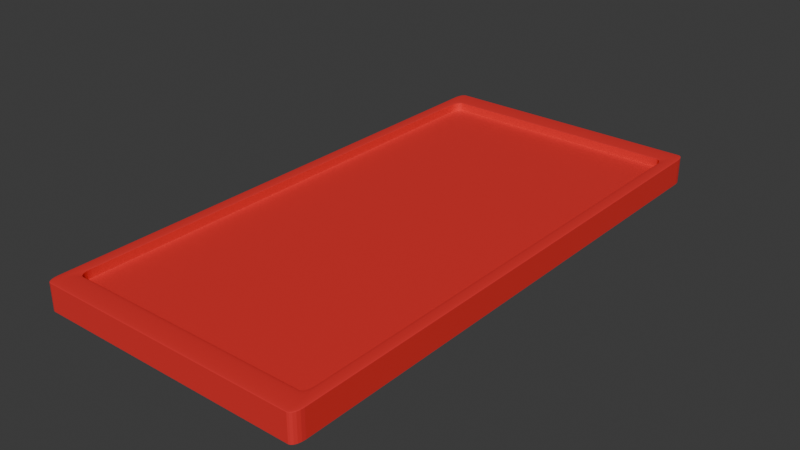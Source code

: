 # Source: food_tray.blend  (saved by Blender 4.0.36; exported with 4.5.12 LTS)
import bpy
from mathutils import Matrix  # noqa: F401  (used for matrix-valued properties, if any)

bpy.ops.wm.read_factory_settings(use_empty=True)
scene = bpy.context.scene
scene.name = 'Scene'

# ---- collections
col_collection = bpy.data.collections.new('Collection'); scene.collection.children.link(col_collection)

# ---- materials (node trees are filled in below, after node groups)
mat_material = bpy.data.materials.new('Material')
mat_material.alpha_threshold = 0.0
mat_material.use_transparent_shadow = False
mat_material.roughness = 0.5
mat_material.line_color = (0.0, 0.0, 0.0, 1.0)

# ---- material node trees
mat_material.use_nodes = True; mat_material.node_tree.nodes.clear()
_N = mat_material.node_tree.nodes; _L = mat_material.node_tree.links
n0 = _N.new('ShaderNodeOutputMaterial'); n0.name = 'Material Output'; n0.location = (300, 300)
n1 = _N.new('ShaderNodeBsdfPrincipled'); n1.name = 'Principled BSDF'; n1.location = (10, 300)
n1.inputs[0].default_value = (0.8, 0.03178, 0.03178, 1.0)
n1.inputs[3].default_value = 1.45
_L.new(n1.outputs[0], n0.inputs[0])
n0.is_active_output = True

# ---- world
world_world = bpy.data.worlds.new('World'); scene.world = world_world
world_world.use_nodes = True; world_world.node_tree.nodes.clear()
_N = world_world.node_tree.nodes; _L = world_world.node_tree.links
n0 = _N.new('ShaderNodeOutputWorld'); n0.name = 'World Output'; n0.location = (300, 300)
n1 = _N.new('ShaderNodeBackground'); n1.name = 'Background'; n1.location = (10, 300)
n1.inputs[0].default_value = (0.05088, 0.05088, 0.05088, 1.0)
_L.new(n1.outputs[0], n0.inputs[0])
n0.is_active_output = True
world_world.color = (0.05088, 0.05088, 0.05088)
world_world.use_sun_shadow = False
world_world.sun_shadow_jitter_overblur = 0.0

# ---- meshes
me_cube = bpy.data.meshes.new('Cube')
me_cube.from_pydata([(0.9166, 0.875, 0.9583), (0.9583, 0.9583, 1.0), (0.875, 0.9166, 0.9583), (0.9188, 0.8899, 0.9711), (0.9247, 0.9074, 0.9827), (0.9144, 0.8878, 0.9583), (0.9165, 0.8988, 0.9709), (0.9208, 0.9106, 0.9819), (0.9086, 0.8994, 0.9583), (0.9123, 0.9064, 0.9707), (0.9166, 0.9133, 0.9806), (0.9434, 0.9456, 0.9978), (0.9259, 0.9339, 0.9919), (0.9456, 0.9434, 0.9978), (0.9345, 0.9343, 0.9942), (0.9227, 0.9269, 0.9897), (0.9339, 0.9259, 0.9919), (0.9269, 0.9226, 0.9896), (0.92, 0.92, 0.9864), (0.8878, 0.9144, 0.9583), (0.8994, 0.9086, 0.9583), (0.8899, 0.9188, 0.9711), (0.899, 0.9168, 0.9708), (0.9064, 0.9125, 0.9707), (0.9074, 0.9247, 0.9827), (0.9107, 0.9209, 0.9819), (0.9133, 0.9166, 0.9806), (0.9583, 0.9583, -1.0), (0.9583, 1.0, -0.9583), (1.0, 0.9583, -0.9583), (0.9583, 0.9712, -0.998), (0.9583, 0.9828, -0.992), (0.9712, 0.9583, -0.998), (0.9715, 0.9716, -0.9955), (0.9711, 0.9823, -0.99), (0.9828, 0.9583, -0.992), (0.9823, 0.9711, -0.9899), (0.9804, 0.9804, -0.986), (0.9712, 0.998, -0.9583), (0.9828, 0.992, -0.9583), (0.9583, 0.998, -0.9712), (0.9716, 0.9955, -0.9715), (0.9823, 0.99, -0.9711), (0.9583, 0.992, -0.9828), (0.9711, 0.9899, -0.9823), (0.9804, 0.986, -0.9804), (0.998, 0.9583, -0.9712), (0.992, 0.9583, -0.9828), (0.998, 0.9712, -0.9583), (0.9955, 0.9715, -0.9716), (0.99, 0.9711, -0.9823), (0.992, 0.9828, -0.9583), (0.9899, 0.9823, -0.9711), (0.986, 0.9804, -0.9804), (0.875, -0.9166, 0.9583), (0.9583, -0.9583, 1.0), (0.9166, -0.875, 0.9583), (0.8899, -0.9188, 0.9711), (0.9074, -0.9247, 0.9827), (0.8878, -0.9144, 0.9583), (0.8988, -0.9165, 0.9709), (0.9106, -0.9208, 0.9819), (0.8994, -0.9086, 0.9583), (0.9064, -0.9123, 0.9707), (0.9133, -0.9166, 0.9806), (0.9456, -0.9434, 0.9978), (0.9339, -0.9259, 0.9919), (0.9434, -0.9456, 0.9978), (0.9343, -0.9345, 0.9942), (0.9269, -0.9227, 0.9897), (0.9259, -0.9339, 0.9919), (0.9226, -0.9269, 0.9896), (0.92, -0.92, 0.9864), (0.9144, -0.8878, 0.9583), (0.9086, -0.8994, 0.9583), (0.9188, -0.8899, 0.9711), (0.9168, -0.899, 0.9708), (0.9125, -0.9064, 0.9707), (0.9247, -0.9074, 0.9827), (0.9209, -0.9107, 0.9819), (0.9166, -0.9133, 0.9806), (1.0, -0.9583, -0.9583), (0.9583, -1.0, -0.9583), (0.9583, -0.9583, -1.0), (0.998, -0.9712, -0.9583), (0.992, -0.9828, -0.9583), (0.998, -0.9583, -0.9712), (0.9955, -0.9716, -0.9715), (0.99, -0.9823, -0.9711), (0.992, -0.9583, -0.9828), (0.9899, -0.9711, -0.9823), (0.986, -0.9804, -0.9804), (0.9583, -0.998, -0.9712), (0.9583, -0.992, -0.9828), (0.9712, -0.998, -0.9583), (0.9715, -0.9955, -0.9716), (0.9711, -0.99, -0.9823), (0.9828, -0.992, -0.9583), (0.9823, -0.9899, -0.9711), (0.9804, -0.986, -0.9804), (0.9712, -0.9583, -0.998), (0.9828, -0.9583, -0.992), (0.9583, -0.9712, -0.998), (0.9716, -0.9715, -0.9955), (0.9823, -0.9711, -0.99), (0.9583, -0.9828, -0.992), (0.9711, -0.9823, -0.9899), (0.9804, -0.9804, -0.986), (-0.9166, 0.875, 0.9583), (-0.875, 0.9166, 0.9583), (-0.9583, 0.9583, 1.0), (-0.9144, 0.8878, 0.9583), (-0.9086, 0.8994, 0.9583), (-0.9188, 0.8899, 0.9711), (-0.9168, 0.899, 0.9708), (-0.9125, 0.9064, 0.9707), (-0.9247, 0.9074, 0.9827), (-0.9209, 0.9107, 0.9819), (-0.9166, 0.9133, 0.9806), (-0.8899, 0.9188, 0.9711), (-0.9074, 0.9247, 0.9827), (-0.8878, 0.9144, 0.9583), (-0.8988, 0.9165, 0.9709), (-0.9106, 0.9208, 0.9819), (-0.8994, 0.9086, 0.9583), (-0.9064, 0.9123, 0.9707), (-0.9133, 0.9166, 0.9806), (-0.9456, 0.9434, 0.9978), (-0.9339, 0.9259, 0.9919), (-0.9434, 0.9456, 0.9978), (-0.9343, 0.9345, 0.9942), (-0.9269, 0.9227, 0.9897), (-0.9259, 0.9339, 0.9919), (-0.9226, 0.9269, 0.9896), (-0.92, 0.92, 0.9864), (-1.0, 0.9583, -0.9583), (-0.9583, 1.0, -0.9583), (-0.9583, 0.9583, -1.0), (-0.998, 0.9712, -0.9583), (-0.992, 0.9828, -0.9583), (-0.998, 0.9583, -0.9712), (-0.9955, 0.9716, -0.9715), (-0.99, 0.9823, -0.9711), (-0.992, 0.9583, -0.9828), (-0.9899, 0.9711, -0.9823), (-0.986, 0.9804, -0.9804), (-0.9583, 0.998, -0.9712), (-0.9583, 0.992, -0.9828), (-0.9712, 0.998, -0.9583), (-0.9715, 0.9955, -0.9716), (-0.9711, 0.99, -0.9823), (-0.9828, 0.992, -0.9583), (-0.9823, 0.9899, -0.9711), (-0.9804, 0.986, -0.9804), (-0.9712, 0.9583, -0.998), (-0.9828, 0.9583, -0.992), (-0.9583, 0.9712, -0.998), (-0.9716, 0.9715, -0.9955), (-0.9823, 0.9711, -0.99), (-0.9583, 0.9828, -0.992), (-0.9711, 0.9823, -0.9899), (-0.9804, 0.9804, -0.986), (-0.875, -0.9166, 0.9583), (-0.9166, -0.875, 0.9583), (-0.9583, -0.9583, 1.0), (-0.8878, -0.9144, 0.9583), (-0.8994, -0.9086, 0.9583), (-0.8899, -0.9188, 0.9711), (-0.899, -0.9168, 0.9708), (-0.9064, -0.9125, 0.9707), (-0.9074, -0.9247, 0.9827), (-0.9107, -0.9209, 0.9819), (-0.9133, -0.9166, 0.9806), (-0.9188, -0.8899, 0.9711), (-0.9247, -0.9074, 0.9827), (-0.9144, -0.8878, 0.9583), (-0.9165, -0.8988, 0.9709), (-0.9208, -0.9106, 0.9819), (-0.9086, -0.8994, 0.9583), (-0.9123, -0.9064, 0.9707), (-0.9166, -0.9133, 0.9806), (-0.9434, -0.9456, 0.9978), (-0.9259, -0.9339, 0.9919), (-0.9456, -0.9434, 0.9978), (-0.9345, -0.9343, 0.9942), (-0.9227, -0.9269, 0.9897), (-0.9339, -0.9259, 0.9919), (-0.9269, -0.9226, 0.9896), (-0.92, -0.92, 0.9864), (-0.9583, -0.9583, -1.0), (-0.9583, -1.0, -0.9583), (-1.0, -0.9583, -0.9583), (-0.9583, -0.9712, -0.998), (-0.9583, -0.9828, -0.992), (-0.9712, -0.9583, -0.998), (-0.9715, -0.9716, -0.9955), (-0.9711, -0.9823, -0.99), (-0.9828, -0.9583, -0.992), (-0.9823, -0.9711, -0.9899), (-0.9804, -0.9804, -0.986), (-0.9712, -0.998, -0.9583), (-0.9828, -0.992, -0.9583), (-0.9583, -0.998, -0.9712), (-0.9716, -0.9955, -0.9715), (-0.9823, -0.99, -0.9711), (-0.9583, -0.992, -0.9828), (-0.9711, -0.9899, -0.9823), (-0.9804, -0.986, -0.9804), (-0.998, -0.9583, -0.9712), (-0.992, -0.9583, -0.9828), (-0.998, -0.9712, -0.9583), (-0.9955, -0.9715, -0.9716), (-0.99, -0.9711, -0.9823), (-0.992, -0.9828, -0.9583), (-0.9899, -0.9823, -0.9711), (-0.986, -0.9804, -0.9804), (1.0, -0.9583, 0.9583), (0.9583, -0.9583, 1.0), (0.9583, -1.0, 0.9583), (0.998, -0.9583, 0.9712), (0.992, -0.9583, 0.9828), (0.998, -0.9712, 0.9583), (0.9955, -0.9715, 0.9716), (0.99, -0.9711, 0.9823), (0.992, -0.9828, 0.9583), (0.9899, -0.9823, 0.9711), (0.986, -0.9804, 0.9804), (0.9583, -0.9712, 0.998), (0.9583, -0.9828, 0.992), (0.9712, -0.9583, 0.998), (0.9715, -0.9716, 0.9955), (0.9711, -0.9823, 0.99), (0.9828, -0.9583, 0.992), (0.9823, -0.9711, 0.9899), (0.9804, -0.9804, 0.986), (0.9712, -0.998, 0.9583), (0.9828, -0.992, 0.9583), (0.9583, -0.998, 0.9712), (0.9716, -0.9955, 0.9715), (0.9823, -0.99, 0.9711), (0.9583, -0.992, 0.9828), (0.9711, -0.9899, 0.9823), (0.9804, -0.986, 0.9804), (-1.0, -0.9583, 0.9583), (-0.9583, -1.0, 0.9583), (-0.9583, -0.9583, 1.0), (-0.998, -0.9712, 0.9583), (-0.992, -0.9828, 0.9583), (-0.998, -0.9583, 0.9712), (-0.9955, -0.9716, 0.9715), (-0.99, -0.9823, 0.9711), (-0.992, -0.9583, 0.9828), (-0.9899, -0.9711, 0.9823), (-0.986, -0.9804, 0.9804), (-0.9583, -0.998, 0.9712), (-0.9583, -0.992, 0.9828), (-0.9712, -0.998, 0.9583), (-0.9715, -0.9955, 0.9716), (-0.9711, -0.99, 0.9823), (-0.9828, -0.992, 0.9583), (-0.9823, -0.9899, 0.9711), (-0.9804, -0.986, 0.9804), (-0.9712, -0.9583, 0.998), (-0.9828, -0.9583, 0.992), (-0.9583, -0.9712, 0.998), (-0.9716, -0.9715, 0.9955), (-0.9823, -0.9711, 0.99), (-0.9583, -0.9828, 0.992), (-0.9711, -0.9823, 0.9899), (-0.9804, -0.9804, 0.986), (0.9583, 1.0, 0.9583), (0.9583, 0.9583, 1.0), (1.0, 0.9583, 0.9583), (0.9583, 0.998, 0.9712), (0.9583, 0.992, 0.9828), (0.9712, 0.998, 0.9583), (0.9715, 0.9955, 0.9716), (0.9711, 0.99, 0.9823), (0.9828, 0.992, 0.9583), (0.9823, 0.9899, 0.9711), (0.9804, 0.986, 0.9804), (0.9712, 0.9583, 0.998), (0.9828, 0.9583, 0.992), (0.9583, 0.9712, 0.998), (0.9716, 0.9715, 0.9955), (0.9823, 0.9711, 0.99), (0.9583, 0.9828, 0.992), (0.9711, 0.9823, 0.9899), (0.9804, 0.9804, 0.986), (0.998, 0.9712, 0.9583), (0.992, 0.9828, 0.9583), (0.998, 0.9583, 0.9712), (0.9955, 0.9716, 0.9715), (0.99, 0.9823, 0.9711), (0.992, 0.9583, 0.9828), (0.9899, 0.9711, 0.9823), (0.986, 0.9804, 0.9804), (-0.9583, 1.0, 0.9583), (-1.0, 0.9583, 0.9583), (-0.9583, 0.9583, 1.0), (-0.9712, 0.998, 0.9583), (-0.9828, 0.992, 0.9583), (-0.9583, 0.998, 0.9712), (-0.9716, 0.9955, 0.9715), (-0.9823, 0.99, 0.9711), (-0.9583, 0.992, 0.9828), (-0.9711, 0.9899, 0.9823), (-0.9804, 0.986, 0.9804), (-0.998, 0.9583, 0.9712), (-0.992, 0.9583, 0.9828), (-0.998, 0.9712, 0.9583), (-0.9955, 0.9715, 0.9716), (-0.99, 0.9711, 0.9823), (-0.992, 0.9828, 0.9583), (-0.9899, 0.9823, 0.9711), (-0.986, 0.9804, 0.9804), (-0.9583, 0.9712, 0.998), (-0.9583, 0.9828, 0.992), (-0.9712, 0.9583, 0.998), (-0.9715, 0.9716, 0.9955), (-0.9711, 0.9823, 0.99), (-0.9828, 0.9583, 0.992), (-0.9823, 0.9711, 0.9899), (-0.9804, 0.9804, 0.986), (0.875, -0.9166, 0.3716), (0.9166, -0.875, 0.3716), (0.875, -0.875, 0.3299), (0.8878, -0.9146, 0.3716), (0.8995, -0.9087, 0.3716), (0.875, -0.9146, 0.3587), (0.8883, -0.9122, 0.3583), (0.8989, -0.9066, 0.3588), (0.875, -0.9087, 0.3471), (0.8878, -0.9066, 0.3476), (0.897, -0.9026, 0.3495), (0.9146, -0.875, 0.3587), (0.9087, -0.875, 0.3471), (0.9146, -0.8878, 0.3716), (0.9122, -0.8882, 0.3583), (0.9066, -0.8878, 0.3476), (0.9087, -0.8995, 0.3716), (0.9066, -0.8989, 0.3587), (0.9026, -0.897, 0.3495), (0.875, -0.8878, 0.3319), (0.875, -0.8995, 0.3378), (0.8878, -0.875, 0.3319), (0.8882, -0.8883, 0.3343), (0.8878, -0.8989, 0.3399), (0.8995, -0.875, 0.3378), (0.8989, -0.8878, 0.34), (0.897, -0.897, 0.3439), (-0.875, -0.9166, 0.3716), (-0.875, -0.875, 0.3299), (-0.9166, -0.875, 0.3716), (-0.875, -0.9146, 0.3587), (-0.875, -0.9087, 0.3471), (-0.8878, -0.9146, 0.3716), (-0.8882, -0.9122, 0.3583), (-0.8878, -0.9066, 0.3476), (-0.8995, -0.9087, 0.3716), (-0.8989, -0.9066, 0.3587), (-0.897, -0.9026, 0.3495), (-0.8878, -0.875, 0.3319), (-0.8995, -0.875, 0.3378), (-0.875, -0.8878, 0.3319), (-0.8883, -0.8882, 0.3343), (-0.8989, -0.8878, 0.3399), (-0.875, -0.8995, 0.3378), (-0.8878, -0.8989, 0.34), (-0.897, -0.897, 0.3439), (-0.9146, -0.8878, 0.3716), (-0.9087, -0.8995, 0.3716), (-0.9146, -0.875, 0.3587), (-0.9122, -0.8883, 0.3583), (-0.9066, -0.8989, 0.3588), (-0.9087, -0.875, 0.3471), (-0.9066, -0.8878, 0.3476), (-0.9026, -0.897, 0.3495), (0.9166, 0.875, 0.3716), (0.875, 0.9166, 0.3716), (0.875, 0.875, 0.3299), (0.9146, 0.8878, 0.3716), (0.9087, 0.8995, 0.3716), (0.9146, 0.875, 0.3587), (0.9122, 0.8883, 0.3583), (0.9066, 0.8989, 0.3588), (0.9087, 0.875, 0.3471), (0.9066, 0.8878, 0.3476), (0.9026, 0.897, 0.3495), (0.875, 0.9146, 0.3587), (0.875, 0.9087, 0.3471), (0.8878, 0.9146, 0.3716), (0.8882, 0.9122, 0.3583), (0.8878, 0.9066, 0.3476), (0.8995, 0.9087, 0.3716), (0.8989, 0.9066, 0.3587), (0.897, 0.9026, 0.3495), (0.8878, 0.875, 0.3319), (0.8995, 0.875, 0.3378), (0.875, 0.8878, 0.3319), (0.8883, 0.8882, 0.3343), (0.8989, 0.8878, 0.3399), (0.875, 0.8995, 0.3378), (0.8878, 0.8989, 0.34), (0.897, 0.897, 0.3439), (-0.9166, 0.875, 0.3716), (-0.875, 0.875, 0.3299), (-0.875, 0.9166, 0.3716), (-0.9146, 0.875, 0.3587), (-0.9087, 0.875, 0.3471), (-0.9146, 0.8878, 0.3716), (-0.9122, 0.8882, 0.3583), (-0.9066, 0.8878, 0.3476), (-0.9087, 0.8995, 0.3716), (-0.9066, 0.8989, 0.3587), (-0.9026, 0.897, 0.3495), (-0.875, 0.8878, 0.3319), (-0.875, 0.8995, 0.3378), (-0.8878, 0.875, 0.3319), (-0.8882, 0.8883, 0.3343), (-0.8878, 0.8989, 0.3399), (-0.8995, 0.875, 0.3378), (-0.8989, 0.8878, 0.34), (-0.897, 0.897, 0.3439), (-0.8878, 0.9146, 0.3716), (-0.8995, 0.9087, 0.3716), (-0.875, 0.9146, 0.3587), (-0.8883, 0.9122, 0.3583), (-0.8989, 0.9066, 0.3588), (-0.875, 0.9087, 0.3471), (-0.8878, 0.9066, 0.3476), (-0.897, 0.9026, 0.3495)], [], [(191, 243, 298, 135), (164, 110, 299, 245), (380, 406, 352, 326), (162, 54, 324, 351), (137, 27, 83, 189), (29, 272, 216, 81), (82, 218, 244, 190), (2, 109, 407, 379), (108, 163, 353, 405), (136, 297, 270, 28), (55, 164, 245, 217), (110, 1, 271, 299), (1, 55, 217, 271), (0, 3, 6, 5), (3, 4, 7, 6), (4, 16, 17, 7), (5, 6, 9, 8), (6, 7, 10, 9), (7, 17, 18, 10), (1, 11, 14, 13), (11, 12, 15, 14), (12, 24, 25, 15), (13, 14, 17, 16), (14, 15, 18, 17), (15, 25, 26, 18), (2, 19, 22, 21), (19, 20, 23, 22), (20, 8, 9, 23), (21, 22, 25, 24), (22, 23, 26, 25), (23, 9, 10, 26), (10, 18, 26), (27, 30, 33, 32), (30, 31, 34, 33), (31, 43, 44, 34), (32, 33, 36, 35), (33, 34, 37, 36), (34, 44, 45, 37), (28, 38, 41, 40), (38, 39, 42, 41), (39, 51, 52, 42), (40, 41, 44, 43), (41, 42, 45, 44), (42, 52, 53, 45), (29, 46, 49, 48), (46, 47, 50, 49), (47, 35, 36, 50), (48, 49, 52, 51), (49, 50, 53, 52), (50, 36, 37, 53), (37, 45, 53), (54, 57, 60, 59), (57, 58, 61, 60), (58, 70, 71, 61), (59, 60, 63, 62), (60, 61, 64, 63), (61, 71, 72, 64), (55, 65, 68, 67), (65, 66, 69, 68), (66, 78, 79, 69), (67, 68, 71, 70), (68, 69, 72, 71), (69, 79, 80, 72), (56, 73, 76, 75), (73, 74, 77, 76), (74, 62, 63, 77), (75, 76, 79, 78), (76, 77, 80, 79), (77, 63, 64, 80), (64, 72, 80), (81, 84, 87, 86), (84, 85, 88, 87), (85, 97, 98, 88), (86, 87, 90, 89), (87, 88, 91, 90), (88, 98, 99, 91), (82, 92, 95, 94), (92, 93, 96, 95), (93, 105, 106, 96), (94, 95, 98, 97), (95, 96, 99, 98), (96, 106, 107, 99), (83, 100, 103, 102), (100, 101, 104, 103), (101, 89, 90, 104), (102, 103, 106, 105), (103, 104, 107, 106), (104, 90, 91, 107), (91, 99, 107), (108, 111, 114, 113), (111, 112, 115, 114), (112, 124, 125, 115), (113, 114, 117, 116), (114, 115, 118, 117), (115, 125, 126, 118), (109, 119, 122, 121), (119, 120, 123, 122), (120, 132, 133, 123), (121, 122, 125, 124), (122, 123, 126, 125), (123, 133, 134, 126), (110, 127, 130, 129), (127, 128, 131, 130), (128, 116, 117, 131), (129, 130, 133, 132), (130, 131, 134, 133), (131, 117, 118, 134), (118, 126, 134), (135, 138, 141, 140), (138, 139, 142, 141), (139, 151, 152, 142), (140, 141, 144, 143), (141, 142, 145, 144), (142, 152, 153, 145), (136, 146, 149, 148), (146, 147, 150, 149), (147, 159, 160, 150), (148, 149, 152, 151), (149, 150, 153, 152), (150, 160, 161, 153), (137, 154, 157, 156), (154, 155, 158, 157), (155, 143, 144, 158), (156, 157, 160, 159), (157, 158, 161, 160), (158, 144, 145, 161), (145, 153, 161), (162, 165, 168, 167), (165, 166, 169, 168), (166, 178, 179, 169), (167, 168, 171, 170), (168, 169, 172, 171), (169, 179, 180, 172), (163, 173, 176, 175), (173, 174, 177, 176), (174, 186, 187, 177), (175, 176, 179, 178), (176, 177, 180, 179), (177, 187, 188, 180), (164, 181, 184, 183), (181, 182, 185, 184), (182, 170, 171, 185), (183, 184, 187, 186), (184, 185, 188, 187), (185, 171, 172, 188), (172, 180, 188), (189, 192, 195, 194), (192, 193, 196, 195), (193, 205, 206, 196), (194, 195, 198, 197), (195, 196, 199, 198), (196, 206, 207, 199), (190, 200, 203, 202), (200, 201, 204, 203), (201, 213, 214, 204), (202, 203, 206, 205), (203, 204, 207, 206), (204, 214, 215, 207), (191, 208, 211, 210), (208, 209, 212, 211), (209, 197, 198, 212), (210, 211, 214, 213), (211, 212, 215, 214), (212, 198, 199, 215), (199, 207, 215), (216, 219, 222, 221), (219, 220, 223, 222), (220, 232, 233, 223), (221, 222, 225, 224), (222, 223, 226, 225), (223, 233, 234, 226), (217, 227, 230, 229), (227, 228, 231, 230), (228, 240, 241, 231), (229, 230, 233, 232), (230, 231, 234, 233), (231, 241, 242, 234), (218, 235, 238, 237), (235, 236, 239, 238), (236, 224, 225, 239), (237, 238, 241, 240), (238, 239, 242, 241), (239, 225, 226, 242), (226, 234, 242), (243, 246, 249, 248), (246, 247, 250, 249), (247, 259, 260, 250), (248, 249, 252, 251), (249, 250, 253, 252), (250, 260, 261, 253), (244, 254, 257, 256), (254, 255, 258, 257), (255, 267, 268, 258), (256, 257, 260, 259), (257, 258, 261, 260), (258, 268, 269, 261), (245, 262, 265, 264), (262, 263, 266, 265), (263, 251, 252, 266), (264, 265, 268, 267), (265, 266, 269, 268), (266, 252, 253, 269), (253, 261, 269), (270, 273, 276, 275), (273, 274, 277, 276), (274, 286, 287, 277), (275, 276, 279, 278), (276, 277, 280, 279), (277, 287, 288, 280), (271, 281, 284, 283), (281, 282, 285, 284), (282, 294, 295, 285), (283, 284, 287, 286), (284, 285, 288, 287), (285, 295, 296, 288), (272, 289, 292, 291), (289, 290, 293, 292), (290, 278, 279, 293), (291, 292, 295, 294), (292, 293, 296, 295), (293, 279, 280, 296), (280, 288, 296), (297, 300, 303, 302), (300, 301, 304, 303), (301, 313, 314, 304), (302, 303, 306, 305), (303, 304, 307, 306), (304, 314, 315, 307), (298, 308, 311, 310), (308, 309, 312, 311), (309, 321, 322, 312), (310, 311, 314, 313), (311, 312, 315, 314), (312, 322, 323, 315), (299, 316, 319, 318), (316, 317, 320, 319), (317, 305, 306, 320), (318, 319, 322, 321), (319, 320, 323, 322), (320, 306, 307, 323), (307, 315, 323), (324, 327, 330, 329), (327, 328, 331, 330), (328, 340, 341, 331), (329, 330, 333, 332), (330, 331, 334, 333), (331, 341, 342, 334), (325, 335, 338, 337), (335, 336, 339, 338), (336, 348, 349, 339), (337, 338, 341, 340), (338, 339, 342, 341), (339, 349, 350, 342), (326, 343, 346, 345), (343, 344, 347, 346), (344, 332, 333, 347), (345, 346, 349, 348), (346, 347, 350, 349), (347, 333, 334, 350), (334, 342, 350), (351, 354, 357, 356), (354, 355, 358, 357), (355, 367, 368, 358), (356, 357, 360, 359), (357, 358, 361, 360), (358, 368, 369, 361), (352, 362, 365, 364), (362, 363, 366, 365), (363, 375, 376, 366), (364, 365, 368, 367), (365, 366, 369, 368), (366, 376, 377, 369), (353, 370, 373, 372), (370, 371, 374, 373), (371, 359, 360, 374), (372, 373, 376, 375), (373, 374, 377, 376), (374, 360, 361, 377), (361, 369, 377), (378, 381, 384, 383), (381, 382, 385, 384), (382, 394, 395, 385), (383, 384, 387, 386), (384, 385, 388, 387), (385, 395, 396, 388), (379, 389, 392, 391), (389, 390, 393, 392), (390, 402, 403, 393), (391, 392, 395, 394), (392, 393, 396, 395), (393, 403, 404, 396), (380, 397, 400, 399), (397, 398, 401, 400), (398, 386, 387, 401), (399, 400, 403, 402), (400, 401, 404, 403), (401, 387, 388, 404), (388, 396, 404), (405, 408, 411, 410), (408, 409, 412, 411), (409, 421, 422, 412), (410, 411, 414, 413), (411, 412, 415, 414), (412, 422, 423, 415), (406, 416, 419, 418), (416, 417, 420, 419), (417, 429, 430, 420), (418, 419, 422, 421), (419, 420, 423, 422), (420, 430, 431, 423), (407, 424, 427, 426), (424, 425, 428, 427), (425, 413, 414, 428), (426, 427, 430, 429), (427, 428, 431, 430), (428, 414, 415, 431), (415, 423, 431), (137, 189, 194, 154), (154, 194, 197, 155), (155, 197, 209, 143), (143, 209, 208, 140), (140, 208, 191, 135), (27, 137, 156, 30), (30, 156, 159, 31), (31, 159, 147, 43), (43, 147, 146, 40), (40, 146, 136, 28), (272, 29, 48, 289), (289, 48, 51, 290), (290, 51, 39, 278), (278, 39, 38, 275), (275, 38, 28, 270), (190, 244, 256, 200), (200, 256, 259, 201), (201, 259, 247, 213), (213, 247, 246, 210), (210, 246, 243, 191), (218, 82, 94, 235), (235, 94, 97, 236), (236, 97, 85, 224), (224, 85, 84, 221), (221, 84, 81, 216), (297, 136, 148, 300), (300, 148, 151, 301), (301, 151, 139, 313), (313, 139, 138, 310), (310, 138, 135, 298), (217, 245, 264, 227), (227, 264, 267, 228), (228, 267, 255, 240), (240, 255, 254, 237), (237, 254, 244, 218), (271, 217, 229, 281), (281, 229, 232, 282), (282, 232, 220, 294), (294, 220, 219, 291), (291, 219, 216, 272), (189, 83, 102, 192), (192, 102, 105, 193), (193, 105, 93, 205), (205, 93, 92, 202), (202, 92, 82, 190), (245, 299, 318, 262), (262, 318, 321, 263), (263, 321, 309, 251), (251, 309, 308, 248), (248, 308, 298, 243), (299, 271, 283, 316), (316, 283, 286, 317), (317, 286, 274, 305), (305, 274, 273, 302), (302, 273, 270, 297), (83, 27, 32, 100), (100, 32, 35, 101), (101, 35, 47, 89), (89, 47, 46, 86), (86, 46, 29, 81), (54, 162, 167, 57), (57, 167, 170, 58), (58, 170, 182, 70), (70, 182, 181, 67), (67, 181, 164, 55), (0, 56, 75, 3), (3, 75, 78, 4), (4, 78, 66, 16), (16, 66, 65, 13), (13, 65, 55, 1), (163, 108, 113, 173), (173, 113, 116, 174), (174, 116, 128, 186), (186, 128, 127, 183), (183, 127, 110, 164), (109, 2, 21, 119), (119, 21, 24, 120), (120, 24, 12, 132), (132, 12, 11, 129), (129, 11, 1, 110), (326, 352, 364, 343), (343, 364, 367, 344), (344, 367, 355, 332), (332, 355, 354, 329), (329, 354, 351, 324), (380, 326, 345, 397), (397, 345, 348, 398), (398, 348, 336, 386), (386, 336, 335, 383), (383, 335, 325, 378), (352, 406, 418, 362), (362, 418, 421, 363), (363, 421, 409, 375), (375, 409, 408, 372), (372, 408, 405, 353), (406, 380, 399, 416), (416, 399, 402, 417), (417, 402, 390, 429), (429, 390, 389, 426), (426, 389, 379, 407), (162, 351, 356, 165), (165, 356, 359, 166), (166, 359, 371, 178), (178, 371, 370, 175), (175, 370, 353, 163), (407, 109, 121, 424), (424, 121, 124, 425), (425, 124, 112, 413), (413, 112, 111, 410), (410, 111, 108, 405), (56, 325, 337, 73), (73, 337, 340, 74), (74, 340, 328, 62), (62, 328, 327, 59), (59, 327, 324, 54), (378, 0, 5, 381), (381, 5, 8, 382), (382, 8, 20, 394), (394, 20, 19, 391), (391, 19, 2, 379), (56, 0, 378, 325)])
_uv = me_cube.uv_layers.new(name='UVMap')
_uv.uv.foreach_set('vector', [0.3802, 0.00521, 0.6198, 0.00521, 0.6198, 0.2448, 0.3802, 0.2448, 0.8698, 0.7448, 0.8698, 0.5052, 0.8698, 0.5052, 0.8698, 0.7448, 0.6406, 0.5156, 0.8594, 0.5156, 0.8594, 0.7344, 0.6406, 0.7344, 0.8594, 0.7396, 0.6406, 0.7396, 0.6406, 0.7396, 0.8594, 0.7396, 0.1302, 0.5052, 0.3698, 0.5052, 0.3698, 0.7448, 0.1302, 0.7448, 0.3802, 0.5052, 0.6198, 0.5052, 0.6198, 0.7448, 0.3802, 0.7448, 0.3802, 0.7552, 0.6198, 0.7552, 0.6198, 0.9948, 0.3802, 0.9948, 0.6406, 0.5104, 0.8594, 0.5104, 0.8594, 0.5104, 0.6406, 0.5104, 0.8646, 0.5156, 0.8646, 0.7344, 0.8646, 0.7344, 0.8646, 0.5156, 0.3802, 0.2552, 0.6198, 0.2552, 0.6198, 0.4948, 0.3802, 0.4948, 0.6302, 0.7448, 0.8698, 0.7448, 0.8698, 0.7448, 0.6302, 0.7448, 0.8698, 0.5052, 0.6302, 0.5052, 0.6302, 0.5052, 0.8698, 0.5052, 0.6302, 0.5052, 0.6302, 0.7448, 0.6302, 0.7448, 0.6302, 0.5052, 0.6354, 0.5156, 0.6354, 0.5138, 0.6354, 0.5126, 0.6354, 0.514, 0.6354, 0.5138, 0.6354, 0.5116, 0.6354, 0.5112, 0.6354, 0.5126, 0.6354, 0.5116, 0.6333, 0.5093, 0.6341, 0.5097, 0.6354, 0.5112, 0.6354, 0.514, 0.6354, 0.5126, 0.6354, 0.5117, 0.6354, 0.5126, 0.6354, 0.5126, 0.6354, 0.5112, 0.6354, 0.5108, 0.6354, 0.5117, 0.6354, 0.5112, 0.6341, 0.5097, 0.635, 0.51, 0.6354, 0.5108, 0.6302, 0.5052, 0.6321, 0.5068, 0.6332, 0.5082, 0.6318, 0.5071, 0.6321, 0.5068, 0.6343, 0.5083, 0.6347, 0.5091, 0.6332, 0.5082, 0.6343, 0.5083, 0.6366, 0.5104, 0.6362, 0.5104, 0.6347, 0.5091, 0.6318, 0.5071, 0.6332, 0.5082, 0.6341, 0.5097, 0.6333, 0.5093, 0.6332, 0.5082, 0.6347, 0.5091, 0.635, 0.51, 0.6341, 0.5097, 0.6347, 0.5091, 0.6362, 0.5104, 0.6358, 0.5104, 0.635, 0.51, 0.6406, 0.5104, 0.639, 0.5104, 0.6376, 0.5104, 0.6388, 0.5104, 0.639, 0.5104, 0.6376, 0.5104, 0.6367, 0.5104, 0.6376, 0.5104, 0.6376, 0.5104, 0.6354, 0.5126, 0.6354, 0.5117, 0.6367, 0.5104, 0.6388, 0.5104, 0.6376, 0.5104, 0.6362, 0.5104, 0.6366, 0.5104, 0.6376, 0.5104, 0.6367, 0.5104, 0.6358, 0.5104, 0.6362, 0.5104, 0.6367, 0.5104, 0.6354, 0.5117, 0.6354, 0.5108, 0.6358, 0.5104, 0.6354, 0.5108, 0.635, 0.51, 0.6358, 0.5104, 0.3698, 0.5052, 0.3698, 0.5036, 0.3714, 0.5035, 0.3714, 0.5052, 0.3698, 0.5036, 0.3698, 0.5021, 0.3714, 0.5022, 0.3714, 0.5035, 0.3698, 0.5021, 0.3698, 0.5, 0.3714, 0.5, 0.3714, 0.5022, 0.3714, 0.5052, 0.3714, 0.5035, 0.3728, 0.5036, 0.3729, 0.5052, 0.3714, 0.5035, 0.3714, 0.5022, 0.3725, 0.5025, 0.3728, 0.5036, 0.3714, 0.5022, 0.3714, 0.5, 0.3725, 0.5, 0.3725, 0.5025, 0.3802, 0.4948, 0.3802, 0.4964, 0.3786, 0.4965, 0.3786, 0.4948, 0.3802, 0.4964, 0.3802, 0.4979, 0.3786, 0.4978, 0.3786, 0.4965, 0.3802, 0.4979, 0.3802, 0.5021, 0.3786, 0.5022, 0.3786, 0.4978, 0.3786, 0.4948, 0.3786, 0.4965, 0.375, 0.4964, 0.375, 0.4948, 0.3786, 0.4965, 0.3786, 0.4978, 0.375, 0.4975, 0.375, 0.4964, 0.3786, 0.4978, 0.3786, 0.5022, 0.3775, 0.5025, 0.375, 0.4975, 0.3802, 0.5052, 0.3786, 0.5052, 0.3785, 0.5036, 0.3802, 0.5036, 0.3786, 0.5052, 0.3771, 0.5052, 0.3772, 0.5036, 0.3785, 0.5036, 0.3771, 0.5052, 0.3729, 0.5052, 0.3728, 0.5036, 0.3772, 0.5036, 0.3802, 0.5036, 0.3785, 0.5036, 0.3786, 0.5022, 0.3802, 0.5021, 0.3785, 0.5036, 0.3772, 0.5036, 0.3775, 0.5025, 0.3786, 0.5022, 0.3772, 0.5036, 0.3728, 0.5036, 0.3725, 0.5025, 0.3775, 0.5025, 0.3725, 0.5025, 0.3725, 0.5, 0.3732, 0.5025, 0.6406, 0.7396, 0.6388, 0.7396, 0.6376, 0.7396, 0.639, 0.7396, 0.6388, 0.7396, 0.6366, 0.7396, 0.6362, 0.7396, 0.6376, 0.7396, 0.6366, 0.7396, 0.6343, 0.7417, 0.6347, 0.7409, 0.6362, 0.7396, 0.639, 0.7396, 0.6376, 0.7396, 0.6367, 0.7396, 0.6376, 0.7396, 0.6376, 0.7396, 0.6362, 0.7396, 0.6358, 0.7396, 0.6367, 0.7396, 0.6362, 0.7396, 0.6347, 0.7409, 0.635, 0.74, 0.6358, 0.7396, 0.6302, 0.7448, 0.6318, 0.7429, 0.6332, 0.7418, 0.6321, 0.7432, 0.6318, 0.7429, 0.6333, 0.7407, 0.6341, 0.7403, 0.6332, 0.7418, 0.6333, 0.7407, 0.6354, 0.7384, 0.6354, 0.7388, 0.6341, 0.7403, 0.6321, 0.7432, 0.6332, 0.7418, 0.6347, 0.7409, 0.6343, 0.7417, 0.6332, 0.7418, 0.6341, 0.7403, 0.635, 0.74, 0.6347, 0.7409, 0.6341, 0.7403, 0.6354, 0.7388, 0.6354, 0.7392, 0.635, 0.74, 0.6354, 0.7344, 0.6354, 0.736, 0.6354, 0.7374, 0.6354, 0.7362, 0.6354, 0.736, 0.6354, 0.7374, 0.6354, 0.7383, 0.6354, 0.7374, 0.6354, 0.7374, 0.6376, 0.7396, 0.6367, 0.7396, 0.6354, 0.7383, 0.6354, 0.7362, 0.6354, 0.7374, 0.6354, 0.7388, 0.6354, 0.7384, 0.6354, 0.7374, 0.6354, 0.7383, 0.6354, 0.7392, 0.6354, 0.7388, 0.6354, 0.7383, 0.6367, 0.7396, 0.6358, 0.7396, 0.6354, 0.7392, 0.6358, 0.7396, 0.635, 0.74, 0.6354, 0.7392, 0.3802, 0.7448, 0.3802, 0.7464, 0.3786, 0.7465, 0.3786, 0.7448, 0.3802, 0.7464, 0.3802, 0.7479, 0.3786, 0.7478, 0.3786, 0.7465, 0.3802, 0.7479, 0.3802, 0.7521, 0.3786, 0.7522, 0.3786, 0.7478, 0.3786, 0.7448, 0.3786, 0.7465, 0.3772, 0.7464, 0.3771, 0.7448, 0.3786, 0.7465, 0.3786, 0.7478, 0.3775, 0.7475, 0.3772, 0.7464, 0.3786, 0.7478, 0.3786, 0.7522, 0.375, 0.7525, 0.3775, 0.7475, 0.3802, 0.7552, 0.3786, 0.7552, 0.3785, 0.7536, 0.3802, 0.7536, 0.3786, 0.7552, 0.375, 0.7552, 0.375, 0.7536, 0.3785, 0.7536, 0.3698, 0.75, 0.3698, 0.7479, 0.3714, 0.7478, 0.3714, 0.75, 0.3802, 0.7536, 0.3785, 0.7536, 0.3786, 0.7522, 0.3802, 0.7521, 0.3785, 0.7536, 0.375, 0.7536, 0.375, 0.7525, 0.3786, 0.7522, 0.3714, 0.75, 0.3714, 0.7478, 0.3725, 0.7475, 0.3725, 0.75, 0.3698, 0.7448, 0.3714, 0.7448, 0.3715, 0.7464, 0.3698, 0.7464, 0.3714, 0.7448, 0.3729, 0.7448, 0.3728, 0.7464, 0.3715, 0.7464, 0.3729, 0.7448, 0.3771, 0.7448, 0.3772, 0.7464, 0.3728, 0.7464, 0.3698, 0.7464, 0.3715, 0.7464, 0.3714, 0.7478, 0.3698, 0.7479, 0.3715, 0.7464, 0.3728, 0.7464, 0.3725, 0.7475, 0.3714, 0.7478, 0.3728, 0.7464, 0.3772, 0.7464, 0.3775, 0.7475, 0.3725, 0.7475, 0.3732, 0.7475, 0.3725, 0.75, 0.3725, 0.7475, 0.8646, 0.5156, 0.8646, 0.514, 0.8646, 0.5126, 0.8646, 0.5138, 0.8646, 0.514, 0.8646, 0.5126, 0.8646, 0.5117, 0.8646, 0.5126, 0.8646, 0.5126, 0.8624, 0.5104, 0.8633, 0.5104, 0.8646, 0.5117, 0.8646, 0.5138, 0.8646, 0.5126, 0.8646, 0.5112, 0.8646, 0.5116, 0.8646, 0.5126, 0.8646, 0.5117, 0.8646, 0.5108, 0.8646, 0.5112, 0.8646, 0.5117, 0.8633, 0.5104, 0.8642, 0.5104, 0.8646, 0.5108, 0.8594, 0.5104, 0.8612, 0.5104, 0.8624, 0.5104, 0.861, 0.5104, 0.8612, 0.5104, 0.8634, 0.5104, 0.8638, 0.5104, 0.8624, 0.5104, 0.8634, 0.5104, 0.8657, 0.5083, 0.8653, 0.5091, 0.8638, 0.5104, 0.861, 0.5104, 0.8624, 0.5104, 0.8633, 0.5104, 0.8624, 0.5104, 0.8624, 0.5104, 0.8638, 0.5104, 0.8642, 0.5104, 0.8633, 0.5104, 0.8638, 0.5104, 0.8653, 0.5091, 0.865, 0.51, 0.8642, 0.5104, 0.8698, 0.5052, 0.8682, 0.5071, 0.8668, 0.5082, 0.8679, 0.5068, 0.8682, 0.5071, 0.8667, 0.5093, 0.8659, 0.5097, 0.8668, 0.5082, 0.8667, 0.5093, 0.8646, 0.5116, 0.8646, 0.5112, 0.8659, 0.5097, 0.8679, 0.5068, 0.8668, 0.5082, 0.8653, 0.5091, 0.8657, 0.5083, 0.8668, 0.5082, 0.8659, 0.5097, 0.865, 0.51, 0.8653, 0.5091, 0.8659, 0.5097, 0.8646, 0.5112, 0.8646, 0.5108, 0.865, 0.51, 0.8646, 0.5108, 0.8642, 0.5104, 0.865, 0.51, 0.3802, 0.2448, 0.3802, 0.2464, 0.3786, 0.2465, 0.3786, 0.2448, 0.3802, 0.2464, 0.3802, 0.2479, 0.3786, 0.2478, 0.3786, 0.2465, 0.3802, 0.2479, 0.3802, 0.2521, 0.3786, 0.2522, 0.3786, 0.2478, 0.3786, 0.2448, 0.3786, 0.2465, 0.375, 0.2464, 0.375, 0.2448, 0.3786, 0.2465, 0.3786, 0.2478, 0.375, 0.2475, 0.375, 0.2464, 0.3786, 0.2478, 0.3786, 0.2522, 0.375, 0.2525, 0.375, 0.2475, 0.3802, 0.2552, 0.3786, 0.2552, 0.3785, 0.2536, 0.3802, 0.2536, 0.3786, 0.2552, 0.375, 0.2552, 0.375, 0.2536, 0.3785, 0.2536, 0.1302, 0.5, 0.1302, 0.5021, 0.1286, 0.5022, 0.1286, 0.5, 0.3802, 0.2536, 0.3785, 0.2536, 0.3786, 0.2522, 0.3802, 0.2521, 0.3785, 0.2536, 0.375, 0.2536, 0.375, 0.2525, 0.3786, 0.2522, 0.1286, 0.5, 0.1286, 0.5022, 0.1275, 0.5025, 0.1275, 0.5, 0.1302, 0.5052, 0.1286, 0.5052, 0.1285, 0.5036, 0.1302, 0.5036, 0.1286, 0.5052, 0.1271, 0.5052, 0.1272, 0.5036, 0.1285, 0.5036, 0.1271, 0.5052, 0.125, 0.5052, 0.125, 0.5036, 0.1272, 0.5036, 0.1302, 0.5036, 0.1285, 0.5036, 0.1286, 0.5022, 0.1302, 0.5021, 0.1285, 0.5036, 0.1272, 0.5036, 0.1275, 0.5025, 0.1286, 0.5022, 0.1272, 0.5036, 0.125, 0.5036, 0.125, 0.5025, 0.1275, 0.5025, 0.125, 0.5025, 0.1275, 0.5, 0.1275, 0.5025, 0.8594, 0.7396, 0.861, 0.7396, 0.8624, 0.7396, 0.8612, 0.7396, 0.861, 0.7396, 0.8624, 0.7396, 0.8633, 0.7396, 0.8624, 0.7396, 0.8624, 0.7396, 0.8646, 0.7374, 0.8646, 0.7383, 0.8633, 0.7396, 0.8612, 0.7396, 0.8624, 0.7396, 0.8638, 0.7396, 0.8634, 0.7396, 0.8624, 0.7396, 0.8633, 0.7396, 0.8642, 0.7396, 0.8638, 0.7396, 0.8633, 0.7396, 0.8646, 0.7383, 0.8646, 0.7392, 0.8642, 0.7396, 0.8646, 0.7344, 0.8646, 0.7362, 0.8646, 0.7374, 0.8646, 0.736, 0.8646, 0.7362, 0.8646, 0.7384, 0.8646, 0.7388, 0.8646, 0.7374, 0.8646, 0.7384, 0.8667, 0.7407, 0.8659, 0.7403, 0.8646, 0.7388, 0.8646, 0.736, 0.8646, 0.7374, 0.8646, 0.7383, 0.8646, 0.7374, 0.8646, 0.7374, 0.8646, 0.7388, 0.8646, 0.7392, 0.8646, 0.7383, 0.8646, 0.7388, 0.8659, 0.7403, 0.865, 0.74, 0.8646, 0.7392, 0.8698, 0.7448, 0.8679, 0.7432, 0.8668, 0.7418, 0.8682, 0.7429, 0.8679, 0.7432, 0.8657, 0.7417, 0.8653, 0.7409, 0.8668, 0.7418, 0.8657, 0.7417, 0.8634, 0.7396, 0.8638, 0.7396, 0.8653, 0.7409, 0.8682, 0.7429, 0.8668, 0.7418, 0.8659, 0.7403, 0.8667, 0.7407, 0.8668, 0.7418, 0.8653, 0.7409, 0.865, 0.74, 0.8659, 0.7403, 0.8653, 0.7409, 0.8638, 0.7396, 0.8642, 0.7396, 0.865, 0.74, 0.8642, 0.7396, 0.8646, 0.7392, 0.865, 0.74, 0.1302, 0.7448, 0.1302, 0.7464, 0.1286, 0.7465, 0.1286, 0.7448, 0.1302, 0.7464, 0.1302, 0.7479, 0.1286, 0.7478, 0.1286, 0.7465, 0.1302, 0.7479, 0.1302, 0.75, 0.1286, 0.75, 0.1286, 0.7478, 0.1286, 0.7448, 0.1286, 0.7465, 0.1272, 0.7464, 0.1271, 0.7448, 0.1286, 0.7465, 0.1286, 0.7478, 0.1275, 0.7475, 0.1272, 0.7464, 0.1286, 0.7478, 0.1286, 0.75, 0.1275, 0.75, 0.1275, 0.7475, 0.3802, 0.9948, 0.3802, 0.9964, 0.3786, 0.9965, 0.3786, 0.9948, 0.3802, 0.9964, 0.3802, 1.0, 0.3786, 1.0, 0.3786, 0.9965, 0.3802, 0.0, 0.3802, 0.002148, 0.3786, 0.002216, 0.3786, 0.0, 0.3786, 0.9948, 0.3786, 0.9965, 0.375, 0.9964, 0.375, 0.9948, 0.3786, 0.9965, 0.3786, 1.0, 0.375, 0.9975, 0.375, 0.9964, 0.3786, 0.0, 0.3786, 0.002216, 0.375, 0.002453, 0.375, 0.0, 0.3802, 0.00521, 0.3786, 0.00521, 0.3785, 0.003557, 0.3802, 0.0036, 0.3786, 0.00521, 0.375, 0.00521, 0.375, 0.003611, 0.3785, 0.003557, 0.125, 0.7448, 0.1271, 0.7448, 0.1272, 0.7464, 0.125, 0.7464, 0.3802, 0.0036, 0.3785, 0.003557, 0.3786, 0.002216, 0.3802, 0.002148, 0.3785, 0.003557, 0.375, 0.003611, 0.375, 0.002453, 0.3786, 0.002216, 0.125, 0.7464, 0.1272, 0.7464, 0.1275, 0.7475, 0.125, 0.7475, 0.1275, 0.7475, 0.1275, 0.75, 0.125, 0.7475, 0.6198, 0.7448, 0.6214, 0.7448, 0.6215, 0.7464, 0.6198, 0.7464, 0.6214, 0.7448, 0.6229, 0.7448, 0.6228, 0.7464, 0.6215, 0.7464, 0.6229, 0.7448, 0.6271, 0.7448, 0.6272, 0.7464, 0.6228, 0.7464, 0.6198, 0.7464, 0.6215, 0.7464, 0.6214, 0.7478, 0.6198, 0.7479, 0.6215, 0.7464, 0.6228, 0.7464, 0.6225, 0.7475, 0.6214, 0.7478, 0.6228, 0.7464, 0.6272, 0.7464, 0.6275, 0.75, 0.6225, 0.7475, 0.6302, 0.7448, 0.6302, 0.7464, 0.6286, 0.7465, 0.6286, 0.7448, 0.6302, 0.7464, 0.6302, 0.75, 0.6286, 0.75, 0.6286, 0.7465, 0.625, 0.7552, 0.6229, 0.7552, 0.6228, 0.7536, 0.625, 0.7536, 0.6286, 0.7448, 0.6286, 0.7465, 0.6272, 0.7464, 0.6271, 0.7448, 0.6286, 0.7465, 0.6286, 0.75, 0.6275, 0.75, 0.6272, 0.7464, 0.625, 0.7536, 0.6228, 0.7536, 0.6225, 0.7525, 0.625, 0.7525, 0.6198, 0.7552, 0.6198, 0.7536, 0.6214, 0.7535, 0.6214, 0.7552, 0.6198, 0.7536, 0.6198, 0.7521, 0.6214, 0.7522, 0.6214, 0.7535, 0.6198, 0.7521, 0.6198, 0.7479, 0.6214, 0.7478, 0.6214, 0.7522, 0.6214, 0.7552, 0.6214, 0.7535, 0.6228, 0.7536, 0.6229, 0.7552, 0.6214, 0.7535, 0.6214, 0.7522, 0.6225, 0.7525, 0.6228, 0.7536, 0.6214, 0.7522, 0.6214, 0.7478, 0.6225, 0.7475, 0.6225, 0.7525, 0.6225, 0.7518, 0.625, 0.7525, 0.6225, 0.7525, 0.6198, 0.00521, 0.6198, 0.0036, 0.6214, 0.003548, 0.6214, 0.00521, 0.6198, 0.0036, 0.6198, 0.002148, 0.6214, 0.002219, 0.6214, 0.003548, 0.6198, 0.002148, 0.6198, 0.0, 0.6214, 0.0, 0.6214, 0.002219, 0.6214, 0.00521, 0.6214, 0.003548, 0.6228, 0.003607, 0.6229, 0.00521, 0.6214, 0.003548, 0.6214, 0.002219, 0.6225, 0.002453, 0.6228, 0.003607, 0.6214, 0.002219, 0.6214, 0.0, 0.6225, 0.0, 0.6225, 0.002453, 0.6198, 0.9948, 0.6214, 0.9948, 0.6215, 0.9964, 0.6198, 0.9964, 0.6214, 0.9948, 0.6229, 0.9948, 0.6228, 0.9964, 0.6215, 0.9964, 0.6229, 0.9948, 0.625, 0.9948, 0.625, 0.9964, 0.6228, 0.9964, 0.6198, 0.9964, 0.6215, 0.9964, 0.6214, 1.0, 0.6198, 1.0, 0.6215, 0.9964, 0.6228, 0.9964, 0.6225, 1.0, 0.6214, 1.0, 0.6228, 0.9964, 0.625, 0.9964, 0.625, 1.0, 0.6225, 1.0, 0.8698, 0.7448, 0.8714, 0.7448, 0.8715, 0.7464, 0.8698, 0.7464, 0.8714, 0.7448, 0.875, 0.7448, 0.875, 0.7464, 0.8715, 0.7464, 0.625, 0.00521, 0.6229, 0.00521, 0.6228, 0.003607, 0.625, 0.003611, 0.8698, 0.7464, 0.8715, 0.7464, 0.8714, 0.75, 0.8698, 0.75, 0.8715, 0.7464, 0.875, 0.7464, 0.875, 0.7475, 0.8714, 0.75, 0.625, 0.003611, 0.6228, 0.003607, 0.6225, 0.002453, 0.625, 0.002453, 0.6225, 0.002453, 0.6225, 0.0, 0.625, 0.002453, 0.6198, 0.4948, 0.6214, 0.4948, 0.6215, 0.4964, 0.6198, 0.4964, 0.6214, 0.4948, 0.6229, 0.4948, 0.6228, 0.4964, 0.6215, 0.4964, 0.6229, 0.4948, 0.625, 0.4948, 0.625, 0.4964, 0.6228, 0.4964, 0.6198, 0.4964, 0.6215, 0.4964, 0.6214, 0.4978, 0.6198, 0.4979, 0.6215, 0.4964, 0.6228, 0.4964, 0.6225, 0.4975, 0.6214, 0.4978, 0.6228, 0.4964, 0.625, 0.4964, 0.625, 0.4975, 0.6225, 0.4975, 0.6302, 0.5052, 0.6286, 0.5052, 0.6285, 0.5036, 0.6302, 0.5036, 0.6286, 0.5052, 0.6271, 0.5052, 0.6272, 0.5036, 0.6285, 0.5036, 0.6271, 0.5052, 0.6229, 0.5052, 0.6228, 0.5036, 0.6272, 0.5036, 0.6302, 0.5036, 0.6285, 0.5036, 0.6286, 0.5, 0.6302, 0.5, 0.6285, 0.5036, 0.6272, 0.5036, 0.6275, 0.5, 0.6286, 0.5, 0.6272, 0.5036, 0.6228, 0.5036, 0.6225, 0.5025, 0.6275, 0.5, 0.6198, 0.5052, 0.6198, 0.5036, 0.6214, 0.5035, 0.6214, 0.5052, 0.6198, 0.5036, 0.6198, 0.5021, 0.6214, 0.5022, 0.6214, 0.5035, 0.6198, 0.5021, 0.6198, 0.4979, 0.6214, 0.4978, 0.6214, 0.5022, 0.6214, 0.5052, 0.6214, 0.5035, 0.6228, 0.5036, 0.6229, 0.5052, 0.6214, 0.5035, 0.6214, 0.5022, 0.6225, 0.5025, 0.6228, 0.5036, 0.6214, 0.5022, 0.6214, 0.4978, 0.6225, 0.4975, 0.6225, 0.5025, 0.6225, 0.4975, 0.625, 0.4975, 0.6225, 0.4982, 0.6198, 0.2552, 0.6198, 0.2536, 0.6214, 0.2535, 0.6214, 0.2552, 0.6198, 0.2536, 0.6198, 0.2521, 0.6214, 0.2522, 0.6214, 0.2535, 0.6198, 0.2521, 0.6198, 0.2479, 0.6214, 0.2478, 0.6214, 0.2522, 0.6214, 0.2552, 0.6214, 0.2535, 0.6228, 0.2536, 0.6229, 0.2552, 0.6214, 0.2535, 0.6214, 0.2522, 0.6225, 0.2525, 0.6228, 0.2536, 0.6214, 0.2522, 0.6214, 0.2478, 0.6225, 0.2475, 0.6225, 0.2525, 0.6198, 0.2448, 0.6214, 0.2448, 0.6215, 0.2464, 0.6198, 0.2464, 0.6214, 0.2448, 0.6229, 0.2448, 0.6228, 0.2464, 0.6215, 0.2464, 0.6229, 0.2448, 0.625, 0.2448, 0.625, 0.2464, 0.6228, 0.2464, 0.6198, 0.2464, 0.6215, 0.2464, 0.6214, 0.2478, 0.6198, 0.2479, 0.6215, 0.2464, 0.6228, 0.2464, 0.6225, 0.2475, 0.6214, 0.2478, 0.6228, 0.2464, 0.625, 0.2464, 0.625, 0.2475, 0.6225, 0.2475, 0.8698, 0.5052, 0.8698, 0.5036, 0.8714, 0.5035, 0.8714, 0.5052, 0.8698, 0.5036, 0.8698, 0.5, 0.8714, 0.5, 0.8714, 0.5035, 0.625, 0.2552, 0.6229, 0.2552, 0.6228, 0.2536, 0.625, 0.2536, 0.8714, 0.5052, 0.8714, 0.5035, 0.875, 0.5036, 0.875, 0.5052, 0.8714, 0.5035, 0.8714, 0.5, 0.875, 0.5025, 0.875, 0.5036, 0.625, 0.2536, 0.6228, 0.2536, 0.6225, 0.2525, 0.625, 0.25, 0.6225, 0.2482, 0.6225, 0.2475, 0.625, 0.2475, 0.6406, 0.7396, 0.639, 0.7396, 0.639, 0.7396, 0.6406, 0.7396, 0.639, 0.7396, 0.6376, 0.7396, 0.6376, 0.7396, 0.639, 0.7396, 0.6376, 0.7396, 0.6354, 0.7374, 0.6354, 0.7374, 0.6376, 0.7396, 0.6406, 0.7396, 0.639, 0.7396, 0.639, 0.7396, 0.6406, 0.7396, 0.639, 0.7396, 0.6376, 0.7396, 0.6379, 0.7396, 0.639, 0.7396, 0.6376, 0.7396, 0.6354, 0.7374, 0.6354, 0.7371, 0.6379, 0.7396, 0.6354, 0.7344, 0.6354, 0.7344, 0.6354, 0.736, 0.6354, 0.736, 0.6354, 0.7344, 0.6354, 0.7344, 0.6354, 0.736, 0.6354, 0.736, 0.6354, 0.7344, 0.6376, 0.7344, 0.6376, 0.736, 0.6354, 0.736, 0.6354, 0.736, 0.6354, 0.736, 0.6354, 0.7374, 0.6354, 0.7374, 0.6354, 0.736, 0.6354, 0.736, 0.6354, 0.7371, 0.6354, 0.7374, 0.6354, 0.736, 0.6376, 0.736, 0.6379, 0.7371, 0.6354, 0.7371, 0.6406, 0.7344, 0.6406, 0.736, 0.639, 0.736, 0.639, 0.7344, 0.6406, 0.736, 0.6406, 0.7374, 0.639, 0.7374, 0.639, 0.736, 0.6406, 0.7374, 0.6406, 0.7396, 0.639, 0.7396, 0.639, 0.7374, 0.639, 0.7344, 0.639, 0.736, 0.6376, 0.736, 0.6376, 0.7344, 0.639, 0.736, 0.639, 0.7374, 0.6379, 0.7371, 0.6376, 0.736, 0.639, 0.7374, 0.639, 0.7396, 0.6379, 0.7396, 0.6379, 0.7371, 0.6379, 0.7396, 0.6354, 0.7371, 0.6379, 0.7371, 0.8594, 0.7396, 0.8594, 0.7396, 0.861, 0.7396, 0.861, 0.7396, 0.8594, 0.7396, 0.8594, 0.7396, 0.861, 0.7396, 0.861, 0.7396, 0.8594, 0.7396, 0.8594, 0.7374, 0.861, 0.7374, 0.861, 0.7396, 0.861, 0.7396, 0.861, 0.7396, 0.8624, 0.7396, 0.8624, 0.7396, 0.861, 0.7396, 0.861, 0.7396, 0.8621, 0.7396, 0.8624, 0.7396, 0.861, 0.7396, 0.861, 0.7374, 0.8621, 0.7371, 0.8621, 0.7396, 0.8594, 0.7344, 0.861, 0.7344, 0.861, 0.736, 0.8594, 0.736, 0.861, 0.7344, 0.8624, 0.7344, 0.8624, 0.736, 0.861, 0.736, 0.8624, 0.7344, 0.8646, 0.7344, 0.8646, 0.736, 0.8624, 0.736, 0.8594, 0.736, 0.861, 0.736, 0.861, 0.7374, 0.8594, 0.7374, 0.861, 0.736, 0.8624, 0.736, 0.8621, 0.7371, 0.861, 0.7374, 0.8624, 0.736, 0.8646, 0.736, 0.8646, 0.7371, 0.8621, 0.7371, 0.8646, 0.7344, 0.8646, 0.736, 0.8646, 0.736, 0.8646, 0.7344, 0.8646, 0.736, 0.8646, 0.7374, 0.8646, 0.7374, 0.8646, 0.736, 0.8646, 0.7374, 0.8624, 0.7396, 0.8624, 0.7396, 0.8646, 0.7374, 0.8646, 0.7344, 0.8646, 0.736, 0.8646, 0.736, 0.8646, 0.7344, 0.8646, 0.736, 0.8646, 0.7374, 0.8646, 0.7371, 0.8646, 0.736, 0.8646, 0.7374, 0.8624, 0.7396, 0.8621, 0.7396, 0.8646, 0.7371, 0.8621, 0.7396, 0.8621, 0.7371, 0.8646, 0.7371, 0.6354, 0.5156, 0.6354, 0.514, 0.6354, 0.514, 0.6354, 0.5156, 0.6354, 0.514, 0.6354, 0.5126, 0.6354, 0.5126, 0.6354, 0.514, 0.6354, 0.5126, 0.6376, 0.5104, 0.6376, 0.5104, 0.6354, 0.5126, 0.6354, 0.5156, 0.6354, 0.514, 0.6354, 0.514, 0.6354, 0.5156, 0.6354, 0.514, 0.6354, 0.5126, 0.6354, 0.5129, 0.6354, 0.514, 0.6354, 0.5126, 0.6376, 0.5104, 0.6379, 0.5104, 0.6354, 0.5129, 0.6406, 0.5104, 0.6406, 0.5104, 0.639, 0.5104, 0.639, 0.5104, 0.6406, 0.5104, 0.6406, 0.5104, 0.639, 0.5104, 0.639, 0.5104, 0.6406, 0.5104, 0.6406, 0.5126, 0.639, 0.5126, 0.639, 0.5104, 0.639, 0.5104, 0.639, 0.5104, 0.6376, 0.5104, 0.6376, 0.5104, 0.639, 0.5104, 0.639, 0.5104, 0.6379, 0.5104, 0.6376, 0.5104, 0.639, 0.5104, 0.639, 0.5126, 0.6379, 0.5129, 0.6379, 0.5104, 0.6406, 0.5156, 0.639, 0.5156, 0.639, 0.514, 0.6406, 0.514, 0.639, 0.5156, 0.6376, 0.5156, 0.6376, 0.514, 0.639, 0.514, 0.6376, 0.5156, 0.6354, 0.5156, 0.6354, 0.514, 0.6376, 0.514, 0.6406, 0.514, 0.639, 0.514, 0.639, 0.5126, 0.6406, 0.5126, 0.639, 0.514, 0.6376, 0.514, 0.6379, 0.5129, 0.639, 0.5126, 0.6376, 0.514, 0.6354, 0.514, 0.6354, 0.5129, 0.6379, 0.5129, 0.6354, 0.5129, 0.6379, 0.5104, 0.6379, 0.5129, 0.8646, 0.5156, 0.8646, 0.5156, 0.8646, 0.514, 0.8646, 0.514, 0.8646, 0.5156, 0.8646, 0.5156, 0.8646, 0.514, 0.8646, 0.514, 0.8646, 0.5156, 0.8624, 0.5156, 0.8624, 0.514, 0.8646, 0.514, 0.8646, 0.514, 0.8646, 0.514, 0.8646, 0.5126, 0.8646, 0.5126, 0.8646, 0.514, 0.8646, 0.514, 0.8646, 0.5129, 0.8646, 0.5126, 0.8646, 0.514, 0.8624, 0.514, 0.8621, 0.5129, 0.8646, 0.5129, 0.8594, 0.5156, 0.8594, 0.514, 0.861, 0.514, 0.861, 0.5156, 0.8594, 0.514, 0.8594, 0.5126, 0.861, 0.5126, 0.861, 0.514, 0.8594, 0.5126, 0.8594, 0.5104, 0.861, 0.5104, 0.861, 0.5126, 0.861, 0.5156, 0.861, 0.514, 0.8624, 0.514, 0.8624, 0.5156, 0.861, 0.514, 0.861, 0.5126, 0.8621, 0.5129, 0.8624, 0.514, 0.861, 0.5126, 0.861, 0.5104, 0.8621, 0.5104, 0.8621, 0.5129, 0.8594, 0.5104, 0.861, 0.5104, 0.861, 0.5104, 0.8594, 0.5104, 0.861, 0.5104, 0.8624, 0.5104, 0.8624, 0.5104, 0.861, 0.5104, 0.8624, 0.5104, 0.8646, 0.5126, 0.8646, 0.5126, 0.8624, 0.5104, 0.8594, 0.5104, 0.861, 0.5104, 0.861, 0.5104, 0.8594, 0.5104, 0.861, 0.5104, 0.8624, 0.5104, 0.8621, 0.5104, 0.861, 0.5104, 0.8624, 0.5104, 0.8646, 0.5126, 0.8646, 0.5129, 0.8621, 0.5104, 0.8646, 0.5129, 0.8621, 0.5129, 0.8621, 0.5104, 0.1302, 0.5052, 0.1302, 0.7448, 0.1286, 0.7448, 0.1286, 0.5052, 0.1286, 0.5052, 0.1286, 0.7448, 0.1271, 0.7448, 0.1271, 0.5052, 0.1271, 0.5052, 0.1271, 0.7448, 0.125, 0.7448, 0.125, 0.5052, 0.375, 0.2448, 0.375, 0.00521, 0.3786, 0.00521, 0.3786, 0.2448, 0.3786, 0.2448, 0.3786, 0.00521, 0.3802, 0.00521, 0.3802, 0.2448, 0.3698, 0.5052, 0.1302, 0.5052, 0.1302, 0.5036, 0.3698, 0.5036, 0.3698, 0.5036, 0.1302, 0.5036, 0.1302, 0.5021, 0.3698, 0.5021, 0.3698, 0.5021, 0.1302, 0.5021, 0.1302, 0.5, 0.3698, 0.5, 0.375, 0.4948, 0.375, 0.2552, 0.3786, 0.2552, 0.3786, 0.4948, 0.3786, 0.4948, 0.3786, 0.2552, 0.3802, 0.2552, 0.3802, 0.4948, 0.6198, 0.5052, 0.3802, 0.5052, 0.3802, 0.5036, 0.6198, 0.5036, 0.6198, 0.5036, 0.3802, 0.5036, 0.3802, 0.5021, 0.6198, 0.5021, 0.6198, 0.5021, 0.3802, 0.5021, 0.3802, 0.4979, 0.6198, 0.4979, 0.6198, 0.4979, 0.3802, 0.4979, 0.3802, 0.4964, 0.6198, 0.4964, 0.6198, 0.4964, 0.3802, 0.4964, 0.3802, 0.4948, 0.6198, 0.4948, 0.3802, 0.9948, 0.6198, 0.9948, 0.6198, 0.9964, 0.3802, 0.9964, 0.3802, 0.9964, 0.6198, 0.9964, 0.6198, 1.0, 0.3802, 1.0, 0.3802, 0.0, 0.6198, 0.0, 0.6198, 0.002148, 0.3802, 0.002148, 0.3802, 0.002148, 0.6198, 0.002148, 0.6198, 0.0036, 0.3802, 0.0036, 0.3802, 0.0036, 0.6198, 0.0036, 0.6198, 0.00521, 0.3802, 0.00521, 0.6198, 0.7552, 0.3802, 0.7552, 0.3802, 0.7536, 0.6198, 0.7536, 0.6198, 0.7536, 0.3802, 0.7536, 0.3802, 0.7521, 0.6198, 0.7521, 0.6198, 0.7521, 0.3802, 0.7521, 0.3802, 0.7479, 0.6198, 0.7479, 0.6198, 0.7479, 0.3802, 0.7479, 0.3802, 0.7464, 0.6198, 0.7464, 0.6198, 0.7464, 0.3802, 0.7464, 0.3802, 0.7448, 0.6198, 0.7448, 0.6198, 0.2552, 0.3802, 0.2552, 0.3802, 0.2536, 0.6198, 0.2536, 0.6198, 0.2536, 0.3802, 0.2536, 0.3802, 0.2521, 0.6198, 0.2521, 0.6198, 0.2521, 0.3802, 0.2521, 0.3802, 0.2479, 0.6198, 0.2479, 0.6198, 0.2479, 0.3802, 0.2479, 0.3802, 0.2464, 0.6198, 0.2464, 0.6198, 0.2464, 0.3802, 0.2464, 0.3802, 0.2448, 0.6198, 0.2448, 0.6302, 0.7448, 0.8698, 0.7448, 0.8698, 0.7464, 0.6302, 0.7464, 0.6302, 0.7464, 0.8698, 0.7464, 0.8698, 0.75, 0.6302, 0.75, 0.625, 0.7552, 0.625, 0.9948, 0.6229, 0.9948, 0.6229, 0.7552, 0.6229, 0.7552, 0.6229, 0.9948, 0.6214, 0.9948, 0.6214, 0.7552, 0.6214, 0.7552, 0.6214, 0.9948, 0.6198, 0.9948, 0.6198, 0.7552, 0.6302, 0.5052, 0.6302, 0.7448, 0.6286, 0.7448, 0.6286, 0.5052, 0.6286, 0.5052, 0.6286, 0.7448, 0.6271, 0.7448, 0.6271, 0.5052, 0.6271, 0.5052, 0.6271, 0.7448, 0.6229, 0.7448, 0.6229, 0.5052, 0.6229, 0.5052, 0.6229, 0.7448, 0.6214, 0.7448, 0.6214, 0.5052, 0.6214, 0.5052, 0.6214, 0.7448, 0.6198, 0.7448, 0.6198, 0.5052, 0.1302, 0.7448, 0.3698, 0.7448, 0.3698, 0.7464, 0.1302, 0.7464, 0.1302, 0.7464, 0.3698, 0.7464, 0.3698, 0.7479, 0.1302, 0.7479, 0.1302, 0.7479, 0.3698, 0.7479, 0.3698, 0.75, 0.1302, 0.75, 0.375, 0.9948, 0.375, 0.7552, 0.3786, 0.7552, 0.3786, 0.9948, 0.3786, 0.9948, 0.3786, 0.7552, 0.3802, 0.7552, 0.3802, 0.9948, 0.8698, 0.7448, 0.8698, 0.5052, 0.8714, 0.5052, 0.8714, 0.7448, 0.8714, 0.7448, 0.8714, 0.5052, 0.875, 0.5052, 0.875, 0.7448, 0.625, 0.00521, 0.625, 0.2448, 0.6229, 0.2448, 0.6229, 0.00521, 0.6229, 0.00521, 0.6229, 0.2448, 0.6214, 0.2448, 0.6214, 0.00521, 0.6214, 0.00521, 0.6214, 0.2448, 0.6198, 0.2448, 0.6198, 0.00521, 0.8698, 0.5052, 0.6302, 0.5052, 0.6302, 0.5036, 0.8698, 0.5036, 0.8698, 0.5036, 0.6302, 0.5036, 0.6302, 0.5, 0.8698, 0.5, 0.625, 0.2552, 0.625, 0.4948, 0.6229, 0.4948, 0.6229, 0.2552, 0.6229, 0.2552, 0.6229, 0.4948, 0.6214, 0.4948, 0.6214, 0.2552, 0.6214, 0.2552, 0.6214, 0.4948, 0.6198, 0.4948, 0.6198, 0.2552, 0.3698, 0.7448, 0.3698, 0.5052, 0.3714, 0.5052, 0.3714, 0.7448, 0.3714, 0.7448, 0.3714, 0.5052, 0.3729, 0.5052, 0.3729, 0.7448, 0.3729, 0.7448, 0.3729, 0.5052, 0.3771, 0.5052, 0.3771, 0.7448, 0.3771, 0.7448, 0.3771, 0.5052, 0.3786, 0.5052, 0.3786, 0.7448, 0.3786, 0.7448, 0.3786, 0.5052, 0.3802, 0.5052, 0.3802, 0.7448, 0.6406, 0.7396, 0.8594, 0.7396, 0.8612, 0.7396, 0.6388, 0.7396, 0.6388, 0.7396, 0.8612, 0.7396, 0.8634, 0.7396, 0.6366, 0.7396, 0.6366, 0.7396, 0.8634, 0.7396, 0.8657, 0.7417, 0.6343, 0.7417, 0.6343, 0.7417, 0.8657, 0.7417, 0.8679, 0.7432, 0.6321, 0.7432, 0.6321, 0.7432, 0.8679, 0.7432, 0.8698, 0.7448, 0.6302, 0.7448, 0.6354, 0.5156, 0.6354, 0.7344, 0.6354, 0.7362, 0.6354, 0.5138, 0.6354, 0.5138, 0.6354, 0.7362, 0.6354, 0.7384, 0.6354, 0.5116, 0.6354, 0.5116, 0.6354, 0.7384, 0.6333, 0.7407, 0.6333, 0.5093, 0.6333, 0.5093, 0.6333, 0.7407, 0.6318, 0.7429, 0.6318, 0.5071, 0.6318, 0.5071, 0.6318, 0.7429, 0.6302, 0.7448, 0.6302, 0.5052, 0.8646, 0.7344, 0.8646, 0.5156, 0.8646, 0.5138, 0.8646, 0.7362, 0.8646, 0.7362, 0.8646, 0.5138, 0.8646, 0.5116, 0.8646, 0.7384, 0.8646, 0.7384, 0.8646, 0.5116, 0.8667, 0.5093, 0.8667, 0.7407, 0.8667, 0.7407, 0.8667, 0.5093, 0.8682, 0.5071, 0.8682, 0.7429, 0.8682, 0.7429, 0.8682, 0.5071, 0.8698, 0.5052, 0.8698, 0.7448, 0.8594, 0.5104, 0.6406, 0.5104, 0.6388, 0.5104, 0.8612, 0.5104, 0.8612, 0.5104, 0.6388, 0.5104, 0.6366, 0.5104, 0.8634, 0.5104, 0.8634, 0.5104, 0.6366, 0.5104, 0.6343, 0.5083, 0.8657, 0.5083, 0.8657, 0.5083, 0.6343, 0.5083, 0.6321, 0.5068, 0.8679, 0.5068, 0.8679, 0.5068, 0.6321, 0.5068, 0.6302, 0.5052, 0.8698, 0.5052, 0.6406, 0.7344, 0.8594, 0.7344, 0.8594, 0.736, 0.6406, 0.736, 0.6406, 0.736, 0.8594, 0.736, 0.8594, 0.7374, 0.6406, 0.7374, 0.6406, 0.7374, 0.8594, 0.7374, 0.8594, 0.7396, 0.6406, 0.7396, 0.6406, 0.7396, 0.8594, 0.7396, 0.8594, 0.7396, 0.6406, 0.7396, 0.6406, 0.7396, 0.8594, 0.7396, 0.8594, 0.7396, 0.6406, 0.7396, 0.6406, 0.5156, 0.6406, 0.7344, 0.639, 0.7344, 0.639, 0.5156, 0.639, 0.5156, 0.639, 0.7344, 0.6376, 0.7344, 0.6376, 0.5156, 0.6376, 0.5156, 0.6376, 0.7344, 0.6354, 0.7344, 0.6354, 0.5156, 0.6354, 0.5156, 0.6354, 0.7344, 0.6354, 0.7344, 0.6354, 0.5156, 0.6354, 0.5156, 0.6354, 0.7344, 0.6354, 0.7344, 0.6354, 0.5156, 0.8594, 0.7344, 0.8594, 0.5156, 0.861, 0.5156, 0.861, 0.7344, 0.861, 0.7344, 0.861, 0.5156, 0.8624, 0.5156, 0.8624, 0.7344, 0.8624, 0.7344, 0.8624, 0.5156, 0.8646, 0.5156, 0.8646, 0.7344, 0.8646, 0.7344, 0.8646, 0.5156, 0.8646, 0.5156, 0.8646, 0.7344, 0.8646, 0.7344, 0.8646, 0.5156, 0.8646, 0.5156, 0.8646, 0.7344, 0.8594, 0.5156, 0.6406, 0.5156, 0.6406, 0.514, 0.8594, 0.514, 0.8594, 0.514, 0.6406, 0.514, 0.6406, 0.5126, 0.8594, 0.5126, 0.8594, 0.5126, 0.6406, 0.5126, 0.6406, 0.5104, 0.8594, 0.5104, 0.8594, 0.5104, 0.6406, 0.5104, 0.6406, 0.5104, 0.8594, 0.5104, 0.8594, 0.5104, 0.6406, 0.5104, 0.6406, 0.5104, 0.8594, 0.5104, 0.8594, 0.7396, 0.8594, 0.7396, 0.861, 0.7396, 0.861, 0.7396, 0.861, 0.7396, 0.861, 0.7396, 0.8624, 0.7396, 0.8624, 0.7396, 0.8624, 0.7396, 0.8624, 0.7396, 0.8646, 0.7374, 0.8646, 0.7374, 0.8646, 0.7374, 0.8646, 0.7374, 0.8646, 0.736, 0.8646, 0.736, 0.8646, 0.736, 0.8646, 0.736, 0.8646, 0.7344, 0.8646, 0.7344, 0.8594, 0.5104, 0.8594, 0.5104, 0.861, 0.5104, 0.861, 0.5104, 0.861, 0.5104, 0.861, 0.5104, 0.8624, 0.5104, 0.8624, 0.5104, 0.8624, 0.5104, 0.8624, 0.5104, 0.8646, 0.5126, 0.8646, 0.5126, 0.8646, 0.5126, 0.8646, 0.5126, 0.8646, 0.514, 0.8646, 0.514, 0.8646, 0.514, 0.8646, 0.514, 0.8646, 0.5156, 0.8646, 0.5156, 0.6354, 0.7344, 0.6354, 0.7344, 0.6354, 0.736, 0.6354, 0.736, 0.6354, 0.736, 0.6354, 0.736, 0.6354, 0.7374, 0.6354, 0.7374, 0.6354, 0.7374, 0.6354, 0.7374, 0.6376, 0.7396, 0.6376, 0.7396, 0.6376, 0.7396, 0.6376, 0.7396, 0.639, 0.7396, 0.639, 0.7396, 0.639, 0.7396, 0.639, 0.7396, 0.6406, 0.7396, 0.6406, 0.7396, 0.6354, 0.5156, 0.6354, 0.5156, 0.6354, 0.514, 0.6354, 0.514, 0.6354, 0.514, 0.6354, 0.514, 0.6354, 0.5126, 0.6354, 0.5126, 0.6354, 0.5126, 0.6354, 0.5126, 0.6376, 0.5104, 0.6376, 0.5104, 0.6376, 0.5104, 0.6376, 0.5104, 0.639, 0.5104, 0.639, 0.5104, 0.639, 0.5104, 0.639, 0.5104, 0.6406, 0.5104, 0.6406, 0.5104, 0.6354, 0.7344, 0.6354, 0.5156, 0.6354, 0.5156, 0.6354, 0.7344])
me_cube.materials.append(mat_material)
me_cube.use_mirror_vertex_groups = False
me_cube.update()

# ---- objects
ob_cube = bpy.data.objects.new('Cube', me_cube)

# ---- transforms, parenting, visibility, modifiers, constraints
ob_cube.location = (0.0, 0.0, 0.0)
ob_cube.scale = (1.0, 2.0, 0.1)
ob_cube.lock_rotations_4d = False
ob_cube.empty_display_type = 'ARROWS'
ob_cube.lineart.crease_threshold = 0.0

# ---- collection membership
col_collection.objects.link(ob_cube)

# ---- scene / render settings (as saved in the file)
scene.frame_start = 1; scene.frame_end = 250; scene.frame_set(185)
scene.render.engine = 'BLENDER_EEVEE_NEXT'
scene.cycles.sampling_pattern = 'TABULATED_SOBOL'
bpy.context.view_layer.update()

# ---- added for rendering (the .blend has no active camera and no usable light): camera, sun
cam_auto = bpy.data.cameras.new('AutoCamera')
cam_auto.lens = 50.0
cam_auto.sensor_width = 36.0
cam_auto.clip_end = 1000.0
ob_auto_camera = bpy.data.objects.new('AutoCamera', cam_auto)
scene.collection.objects.link(ob_auto_camera)
ob_auto_camera.location = (4.14187, -4.97024, 3.31349)
ob_auto_camera.rotation_euler = (1.09748, -7.21219e-08, 0.694738)
scene.camera = ob_auto_camera
light_auto_sun = bpy.data.lights.new('AutoSun', 'SUN')
light_auto_sun.energy = 3.0
light_auto_sun.angle = 0.0523599
ob_auto_sun = bpy.data.objects.new('AutoSun', light_auto_sun)
scene.collection.objects.link(ob_auto_sun)
ob_auto_sun.rotation_euler = (0.872665, 0.174533, 0.523599)
bpy.context.view_layer.update()
